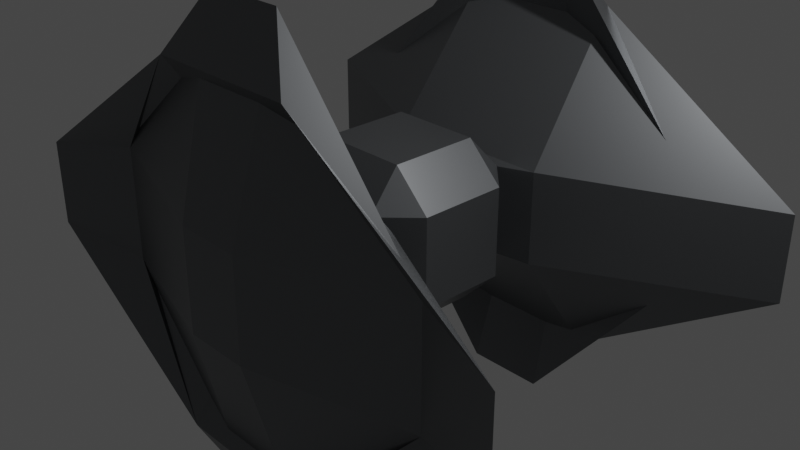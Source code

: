 # Source: boxTieV1.blend  (saved by Blender 2.82.7; exported with 4.5.12 LTS)
import bpy
from mathutils import Matrix  # noqa: F401  (used for matrix-valued properties, if any)

bpy.ops.wm.read_factory_settings(use_empty=True)
scene = bpy.context.scene
scene.name = 'Scene'

# ---- collections
col_collection = bpy.data.collections.new('Collection'); scene.collection.children.link(col_collection)

# ---- materials (node trees are filled in below, after node groups)
mat_material = bpy.data.materials.new('Material')
mat_material.alpha_threshold = 0.0
mat_material.use_transparent_shadow = False
mat_material.line_color = (0.0, 0.0, 0.0, 1.0)

# ---- material node trees
mat_material.use_nodes = True; mat_material.node_tree.nodes.clear()
_N = mat_material.node_tree.nodes; _L = mat_material.node_tree.links
n0 = _N.new('ShaderNodeOutputMaterial'); n0.name = 'Material Output'; n0.location = (300, 300)
n1 = _N.new('ShaderNodeBsdfPrincipled'); n1.name = 'Principled BSDF'; n1.location = (10, 300)
n1.distribution = 'GGX'
n1.subsurface_method = 'BURLEY'
n1.inputs[0].default_value = (0.1796, 0.1874, 0.196, 1.0)
n1.inputs[1].default_value = 0.8473
n1.inputs[2].default_value = 0.4255
n1.inputs[3].default_value = 1.45
n1.inputs[27].default_value = (0.0, 0.0, 0.0, 1.0)
n1.inputs[28].default_value = 1.0
_L.new(n1.outputs[0], n0.inputs[0])
n0.is_active_output = True

# ---- world
world_world = bpy.data.worlds.new('World'); scene.world = world_world
world_world.use_nodes = True; world_world.node_tree.nodes.clear()
_N = world_world.node_tree.nodes; _L = world_world.node_tree.links
n0 = _N.new('ShaderNodeOutputWorld'); n0.name = 'World Output'; n0.location = (300, 300)
n1 = _N.new('ShaderNodeBackground'); n1.name = 'Background'; n1.location = (10, 300)
n1.inputs[0].default_value = (0.05088, 0.05088, 0.05088, 1.0)
_L.new(n1.outputs[0], n0.inputs[0])
n0.is_active_output = True
world_world.color = (0.05088, 0.05088, 0.05088)
world_world.use_sun_shadow = False
world_world.sun_shadow_jitter_overblur = 0.0

# ---- cameras
cam_camera = bpy.data.cameras.new('Camera')
cam_camera.clip_end = 100.0
cam_camera.ortho_scale = 7.314

# ---- lights
light_light = bpy.data.lights.new('Light', 'POINT')
light_light.transmission_factor = 0.0
light_light.energy = 1000.0
light_light.shadow_soft_size = 0.1
light_light.shadow_maximum_resolution = 0.006
light_light.use_absolute_resolution = True

# ---- meshes
me_cube = bpy.data.meshes.new('Cube')
me_cube.from_pydata([(-1.112, -0.0608, 0.01055), (-1.111, -0.04495, 0.07359), (-1.11, -0.0417, 0.1385), (0.8533, 2.051, -1.982), (3.153, 2.051, -0.4745), (0.9274, 0.9588, -0.5167), (-0.8533, 2.051, -1.982), (-0.9274, 0.9588, -0.5167), (-3.153, 2.051, -0.4745), (3.153, 2.051, 0.4745), (0.8533, 2.051, 1.982), (0.9274, 0.9588, 0.5167), (-3.153, -2.051, -0.4745), (-0.9274, -0.9588, -0.5167), (-0.8533, -2.051, -1.982), (-3.153, -2.051, 0.4745), (-0.8533, -2.051, 1.982), (-0.9274, -0.9588, 0.5167), (3.153, -2.051, 0.4745), (0.9274, -0.9588, 0.5167), (0.8533, -2.051, 1.982), (3.153, -2.051, -0.4745), (0.8533, -2.051, -1.982), (0.9274, -0.9588, -0.5167), (-3.153, 2.051, 0.4745), (-0.9274, 0.9588, 0.5167), (-0.8533, 2.051, 1.982), (0.4583, 1.753, -2.613), (0.3735, 2.285, -0.5631), (2.122, 1.753, -0.6391), (-0.4583, 1.753, -2.613), (-2.122, 1.753, -0.6391), (-0.3735, 2.285, -0.5631), (2.122, 1.753, 0.6391), (0.3735, 2.285, 0.5631), (0.4583, 1.753, 2.613), (-2.122, -1.753, -0.6391), (-0.4583, -1.753, -2.613), (-0.3735, -2.285, -0.5631), (-2.122, -1.753, 0.6391), (-0.3735, -2.285, 0.5631), (-0.4583, -1.753, 2.613), (2.122, -1.753, 0.6391), (0.4583, -1.753, 2.613), (0.3735, -2.285, 0.5631), (2.122, -1.753, -0.6391), (0.3735, -2.285, -0.5631), (0.4583, -1.753, -2.613), (-2.122, 1.753, 0.6391), (-0.4583, 1.753, 2.613), (-0.3735, 2.285, 0.5631), (0.5275, 0.8586, 0.4898), (0.4909, 0.4909, 0.8921), (0.8921, 0.4909, 0.4909), (0.5275, 0.8586, -0.4898), (0.8921, 0.4909, -0.4909), (0.4909, 0.4909, -0.8921), (0.8921, -0.4909, 0.4909), (0.4909, -0.4909, 0.8921), (0.5275, -0.8586, 0.4898), (0.5275, -0.8586, -0.4898), (0.4909, -0.4909, -0.8921), (0.8921, -0.4909, -0.4909), (-0.8921, 0.4909, 0.4909), (-0.4909, 0.4909, 0.8921), (-0.5275, 0.8586, 0.4898), (-0.8921, 0.4909, -0.4909), (-0.5275, 0.8586, -0.4898), (-0.4909, 0.4909, -0.8921), (-0.5275, -0.8586, 0.4898), (-0.4909, -0.4909, 0.8921), (-0.8921, -0.4909, 0.4909), (-0.4909, -0.4909, -0.8921), (-0.5275, -0.8586, -0.4898), (-0.8921, -0.4909, -0.4909), (-1.112, -0.08864, -0.0482), (-1.112, -0.1274, -0.1004), (-1.112, -0.1756, -0.144), (-1.111, -0.2314, -0.1774), (-1.111, -0.2926, -0.1993), (-1.11, -0.3569, -0.2088), (-1.108, -0.4219, -0.2055), (-1.107, -0.4849, -0.1897), (-1.105, -0.5436, -0.1619), (-1.103, -0.5958, -0.1231), (-1.102, -0.6394, -0.07494), (-1.1, -0.6728, -0.01917), (-1.098, -0.6946, 0.04205), (-1.097, -0.7041, 0.1064), (-1.096, -0.7008, 0.1713), (-1.095, -0.685, 0.2343), (-1.095, -0.6571, 0.2931), (-1.095, -0.6184, 0.3453), (-1.095, -0.5702, 0.3889), (-1.095, -0.5144, 0.4223), (-0.4403, -0.3598, 0.1109), (-1.096, -0.4532, 0.4441), (-1.097, -0.3889, 0.4536), (-1.099, -0.3239, 0.4504), (-1.1, -0.2609, 0.4346), (-1.102, -0.2022, 0.4068), (-1.104, -0.15, 0.368), (-1.105, -0.1064, 0.3198), (-1.107, -0.07302, 0.264), (-1.108, -0.05118, 0.2028), (-0.4493, 0.3935, 0.09739), (-1.125, 0.6971, 0.0744), (-1.126, 0.6593, -0.04937), (-1.125, 0.6232, -0.1034), (-1.125, 0.6972, 0.1394), (-1.123, 0.6847, 0.2032), (-1.126, 0.6843, 0.01066), (-1.121, 0.6599, 0.2633), (-1.124, 0.5771, -0.1493), (-1.119, 0.6239, 0.3174), (-1.122, 0.5231, -0.1853), (-1.116, 0.5781, 0.3634), (-1.12, 0.463, -0.2102), (-1.114, 0.5241, 0.3996), (-1.118, 0.3993, -0.2228), (-1.111, 0.4641, 0.4245), (-1.116, 0.3343, -0.2227), (-1.108, 0.4004, 0.4373), (-1.113, 0.2706, -0.2099), (-1.106, 0.3355, 0.4373), (-1.11, 0.2106, -0.185), (-1.103, 0.2717, 0.4247), (-1.107, 0.1567, -0.1488), (-1.1, 0.1576, 0.3639), (-1.105, 0.1108, -0.1028), (-1.099, 0.1116, 0.318), (-1.103, 0.07483, -0.04868), (-1.098, 0.07538, 0.264), (-1.101, 0.05007, 0.01141), (-1.098, 0.05042, 0.2039), (-1.099, 0.03751, 0.07518), (-1.098, 0.03763, 0.1402), (-1.101, 0.2117, 0.3999)], [], [(65, 51, 11, 25), (69, 73, 13, 17), (60, 59, 19, 23), (52, 64, 70, 58), (20, 16, 41, 43), (73, 60, 23, 13), (26, 10, 35, 49), (3, 6, 30, 27), (14, 22, 47, 37), (8, 24, 48, 31), (9, 4, 29, 33), (21, 18, 42, 45), (68, 56, 61, 72), (32, 50, 34, 28), (46, 44, 40, 38), (54, 67, 7, 5), (67, 65, 25, 7), (74, 71, 63, 66), (15, 12, 36, 39), (59, 69, 17, 19), (3, 4, 5), (6, 7, 8), (9, 10, 11), (12, 13, 14), (15, 16, 17), (18, 19, 20), (21, 22, 23), (24, 25, 26), (27, 28, 29), (30, 31, 32), (33, 34, 35), (36, 37, 38), (39, 40, 41), (42, 43, 44), (45, 46, 47), (48, 49, 50), (5, 7, 6, 3), (11, 5, 4, 9), (12, 15, 17, 13), (18, 21, 23, 19), (24, 8, 7, 25), (19, 17, 16, 20), (13, 23, 22, 14), (25, 11, 10, 26), (27, 30, 32, 28), (33, 29, 28, 34), (38, 40, 39, 36), (44, 46, 45, 42), (50, 32, 31, 48), (43, 41, 40, 44), (37, 47, 46, 38), (49, 35, 34, 50), (20, 43, 42, 18), (47, 22, 21, 45), (3, 27, 29, 4), (35, 10, 9, 33), (26, 49, 48, 24), (30, 6, 8, 31), (14, 37, 36, 12), (41, 16, 15, 39), (55, 53, 57, 62), (51, 52, 53), (54, 55, 56), (57, 58, 59), (60, 61, 62), (63, 64, 65), (66, 67, 68), (69, 70, 71), (72, 73, 74), (68, 72, 74, 66), (56, 68, 67, 54), (53, 55, 54, 51), (73, 69, 71, 74), (59, 60, 62, 57), (65, 67, 66, 63), (58, 70, 69, 59), (52, 58, 57, 53), (72, 61, 60, 73), (70, 64, 63, 71), (64, 52, 51, 65), (61, 56, 55, 62), (51, 54, 5, 11), (2, 1, 95), (1, 0, 95), (0, 75, 95), (75, 76, 95), (76, 77, 95), (77, 78, 95), (78, 79, 95), (79, 80, 95), (80, 81, 95), (81, 82, 95), (82, 83, 95), (83, 84, 95), (84, 85, 95), (85, 86, 95), (86, 87, 95), (87, 88, 95), (88, 89, 95), (89, 90, 95), (90, 91, 95), (91, 92, 95), (92, 93, 95), (93, 94, 95), (94, 96, 95), (96, 97, 95), (97, 98, 95), (98, 99, 95), (99, 100, 95), (100, 101, 95), (101, 102, 95), (102, 103, 95), (103, 104, 95), (104, 2, 95), (2, 104, 103, 102, 101, 100, 99, 98, 97, 96, 94, 93, 92, 91, 90, 89, 88, 87, 86, 85, 84, 83, 82, 81, 80, 79, 78, 77, 76, 75, 0, 1), (109, 105, 106), (106, 105, 111), (111, 105, 107), (107, 105, 108), (108, 105, 113), (113, 105, 115), (115, 105, 117), (117, 105, 119), (119, 105, 121), (121, 105, 123), (123, 105, 125), (125, 105, 127), (127, 105, 129), (129, 105, 131), (131, 105, 133), (133, 105, 135), (135, 105, 136), (136, 105, 134), (134, 105, 132), (132, 105, 130), (130, 105, 128), (128, 105, 137), (137, 105, 126), (126, 105, 124), (124, 105, 122), (122, 105, 120), (120, 105, 118), (118, 105, 116), (116, 105, 114), (114, 105, 112), (112, 105, 110), (110, 105, 109), (109, 106, 111, 107, 108, 113, 115, 117, 119, 121, 123, 125, 127, 129, 131, 133, 135, 136, 134, 132, 130, 128, 137, 126, 124, 122, 120, 118, 116, 114, 112, 110)])
_uv = me_cube.uv_layers.new(name='UVMap')
_uv.uv.foreach_set('vector', [0.8243, 0.5, 0.6757, 0.5, 0.6576, 0.5, 0.8424, 0.5, 0.5743, 0.0, 0.4257, 0.0, 0.4076, 0.0, 0.5924, 0.0, 0.4257, 0.75, 0.5743, 0.75, 0.5924, 0.75, 0.4076, 0.75, 0.6754, 0.5504, 0.8246, 0.5504, 0.8246, 0.6996, 0.6754, 0.6996, 0.7389, 0.75, 0.7611, 0.75, 0.7603, 0.75, 0.7397, 0.75, 0.1757, 0.75, 0.3243, 0.75, 0.3424, 0.75, 0.1576, 0.75, 0.7611, 0.5, 0.7389, 0.5, 0.7397, 0.5, 0.7603, 0.5, 0.2611, 0.5, 0.2389, 0.5, 0.2397, 0.5, 0.2603, 0.5, 0.2389, 0.75, 0.2611, 0.75, 0.2603, 0.75, 0.2397, 0.75, 0.4889, 0.25, 0.5111, 0.25, 0.5103, 0.25, 0.4897, 0.25, 0.5111, 0.5, 0.4889, 0.5, 0.4897, 0.5, 0.5103, 0.5, 0.4889, 0.75, 0.5111, 0.75, 0.5103, 0.75, 0.4897, 0.75, 0.1754, 0.5504, 0.3246, 0.5504, 0.3246, 0.6996, 0.1754, 0.6996, 0.4986, 0.3736, 0.5014, 0.3736, 0.5014, 0.3764, 0.4986, 0.3764, 0.4986, 0.8736, 0.5014, 0.8736, 0.5014, 0.8764, 0.4986, 0.8764, 0.3243, 0.5, 0.1757, 0.5, 0.1576, 0.5, 0.3424, 0.5, 0.4257, 0.25, 0.5743, 0.25, 0.5924, 0.25, 0.4076, 0.25, 0.4254, 0.05043, 0.5746, 0.05043, 0.5746, 0.1996, 0.4254, 0.1996, 0.5111, 0.0, 0.4889, 0.0, 0.4897, 0.0, 0.5103, 0.0, 0.6757, 0.75, 0.8243, 0.75, 0.8424, 0.75, 0.6576, 0.75, 0.2611, 0.5, 0.4889, 0.5, 0.3424, 0.5, 0.2389, 0.5, 0.2307, 0.5, 0.125, 0.5, 0.5111, 0.5, 0.7389, 0.5, 0.5924, 0.5, 0.4889, 0.0, 0.4807, 0.0, 0.375, 0.0, 0.5111, 0.0, 0.625, 0.0, 0.5193, 0.0, 0.5111, 0.75, 0.6576, 0.75, 0.7389, 0.75, 0.4889, 0.75, 0.2611, 0.75, 0.4076, 0.75, 0.5111, 0.25, 0.5193, 0.25, 0.625, 0.25, 0.2603, 0.5, 0.2514, 0.5, 0.375, 0.5, 0.2397, 0.5, 0.125, 0.5, 0.2486, 0.5, 0.5103, 0.5, 0.5014, 0.5, 0.625, 0.5, 0.4897, 0.0, 0.375, 0.0, 0.4986, 0.0, 0.5103, 0.0, 0.5014, 0.0, 0.625, 0.0, 0.5103, 0.75, 0.625, 0.75, 0.5014, 0.75, 0.4897, 0.75, 0.4986, 0.75, 0.375, 0.75, 0.5103, 0.25, 0.625, 0.25, 0.5014, 0.25, 0.3424, 0.5, 0.1576, 0.5, 0.2389, 0.5, 0.2611, 0.5, 0.5924, 0.5, 0.4076, 0.5, 0.4889, 0.5, 0.5111, 0.5, 0.4889, 0.0, 0.5111, 0.0, 0.5924, 0.0, 0.4076, 0.0, 0.5111, 0.75, 0.4889, 0.75, 0.4076, 0.75, 0.5924, 0.75, 0.5111, 0.25, 0.4889, 0.25, 0.4076, 0.25, 0.5924, 0.25, 0.6576, 0.75, 0.8424, 0.75, 0.7611, 0.75, 0.7389, 0.75, 0.1576, 0.75, 0.3424, 0.75, 0.2611, 0.75, 0.2389, 0.75, 0.8424, 0.5, 0.6576, 0.5, 0.7389, 0.5, 0.7611, 0.5, 0.2603, 0.5, 0.2397, 0.5, 0.2486, 0.5, 0.2514, 0.5, 0.5103, 0.5, 0.4897, 0.5, 0.4986, 0.3764, 0.5014, 0.3764, 0.4986, 0.8764, 0.5014, 0.8764, 0.5111, 1.0, 0.4889, 1.0, 0.5014, 0.8736, 0.4986, 0.8736, 0.4897, 0.75, 0.5103, 0.75, 0.5014, 0.3736, 0.4986, 0.3736, 0.4897, 0.25, 0.5103, 0.25, 0.7397, 0.75, 0.7603, 0.75, 0.7514, 0.75, 0.7486, 0.75, 0.2397, 0.75, 0.2603, 0.75, 0.2514, 0.75, 0.2486, 0.75, 0.7603, 0.5, 0.7397, 0.5, 0.7486, 0.5, 0.7514, 0.5, 0.7389, 0.75, 0.7397, 0.75, 0.5103, 0.75, 0.5111, 0.75, 0.2603, 0.75, 0.2611, 0.75, 0.4889, 0.75, 0.4897, 0.75, 0.2611, 0.5, 0.2603, 0.5, 0.4897, 0.5, 0.4889, 0.5, 0.7397, 0.5, 0.7389, 0.5, 0.5111, 0.5, 0.5103, 0.5, 0.7611, 0.5, 0.7603, 0.5, 0.875, 0.5, 0.875, 0.5, 0.2397, 0.5, 0.2389, 0.5, 0.125, 0.5, 0.125, 0.5, 0.2389, 0.75, 0.2397, 0.75, 0.125, 0.75, 0.125, 0.75, 0.7603, 0.75, 0.7611, 0.75, 0.875, 0.75, 0.875, 0.75, 0.4254, 0.5504, 0.5746, 0.5504, 0.5746, 0.6996, 0.4254, 0.6996, 0.6757, 0.5, 0.6754, 0.5, 0.6504, 0.5, 0.4257, 0.5, 0.4254, 0.5, 0.4004, 0.5, 0.5746, 0.6996, 0.625, 0.6996, 0.5746, 0.75, 0.3243, 0.75, 0.3246, 0.75, 0.3496, 0.75, 0.5746, 0.1996, 0.625, 0.1996, 0.5746, 0.25, 0.4254, 0.1996, 0.4254, 0.25, 0.375, 0.1996, 0.8243, 0.75, 0.8246, 0.75, 0.8496, 0.75, 0.1754, 0.6996, 0.1754, 0.75, 0.125, 0.6996, 0.1754, 0.5504, 0.1754, 0.6996, 0.125, 0.6996, 0.125, 0.5504, 0.3246, 0.5504, 0.1754, 0.5504, 0.1757, 0.5, 0.3243, 0.5, 0.5746, 0.5504, 0.4254, 0.5504, 0.4257, 0.5, 0.5743, 0.5, 0.4257, 0.0, 0.5743, 0.0, 0.5746, 0.05043, 0.4254, 0.05043, 0.5743, 0.75, 0.4257, 0.75, 0.4254, 0.6996, 0.5746, 0.6996, 0.5743, 0.25, 0.4257, 0.25, 0.4254, 0.1996, 0.5746, 0.1996, 0.6754, 0.6996, 0.8246, 0.6996, 0.8243, 0.75, 0.6757, 0.75, 0.6754, 0.5504, 0.6754, 0.6996, 0.5746, 0.6996, 0.5746, 0.5504, 0.1754, 0.6996, 0.3246, 0.6996, 0.3243, 0.75, 0.1757, 0.75, 0.8246, 0.6996, 0.8246, 0.5504, 0.875, 0.5504, 0.875, 0.6996, 0.8246, 0.5504, 0.6754, 0.5504, 0.6757, 0.5, 0.8243, 0.5, 0.3246, 0.6996, 0.3246, 0.5504, 0.4254, 0.5504, 0.4254, 0.6996, 0.5743, 0.5, 0.4257, 0.5, 0.4076, 0.5, 0.5924, 0.5, 0.25, 0.49, 0.2968, 0.4854, 0.25, 0.25, 0.2968, 0.4854, 0.3418, 0.4717, 0.25, 0.25, 0.3418, 0.4717, 0.3833, 0.4496, 0.25, 0.25, 0.3833, 0.4496, 0.4197, 0.4197, 0.25, 0.25, 0.4197, 0.4197, 0.4496, 0.3833, 0.25, 0.25, 0.4496, 0.3833, 0.4717, 0.3418, 0.25, 0.25, 0.4717, 0.3418, 0.4854, 0.2968, 0.25, 0.25, 0.4854, 0.2968, 0.49, 0.25, 0.25, 0.25, 0.49, 0.25, 0.4854, 0.2032, 0.25, 0.25, 0.4854, 0.2032, 0.4717, 0.1582, 0.25, 0.25, 0.4717, 0.1582, 0.4496, 0.1167, 0.25, 0.25, 0.4496, 0.1167, 0.4197, 0.08029, 0.25, 0.25, 0.4197, 0.08029, 0.3833, 0.05045, 0.25, 0.25, 0.3833, 0.05045, 0.3418, 0.02827, 0.25, 0.25, 0.3418, 0.02827, 0.2968, 0.01461, 0.25, 0.25, 0.2968, 0.01461, 0.25, 0.01, 0.25, 0.25, 0.25, 0.01, 0.2032, 0.01461, 0.25, 0.25, 0.2032, 0.01461, 0.1582, 0.02827, 0.25, 0.25, 0.1582, 0.02827, 0.1167, 0.05045, 0.25, 0.25, 0.1167, 0.05045, 0.08029, 0.08029, 0.25, 0.25, 0.08029, 0.08029, 0.05045, 0.1167, 0.25, 0.25, 0.05045, 0.1167, 0.02827, 0.1582, 0.25, 0.25, 0.02827, 0.1582, 0.01461, 0.2032, 0.25, 0.25, 0.01461, 0.2032, 0.01, 0.25, 0.25, 0.25, 0.01, 0.25, 0.01461, 0.2968, 0.25, 0.25, 0.01461, 0.2968, 0.02827, 0.3418, 0.25, 0.25, 0.02827, 0.3418, 0.05045, 0.3833, 0.25, 0.25, 0.05045, 0.3833, 0.08029, 0.4197, 0.25, 0.25, 0.08029, 0.4197, 0.1167, 0.4496, 0.25, 0.25, 0.1167, 0.4496, 0.1582, 0.4717, 0.25, 0.25, 0.1582, 0.4717, 0.2032, 0.4854, 0.25, 0.25, 0.2032, 0.4854, 0.25, 0.49, 0.25, 0.25, 0.75, 0.49, 0.7032, 0.4854, 0.6582, 0.4717, 0.6167, 0.4496, 0.5803, 0.4197, 0.5504, 0.3833, 0.5283, 0.3418, 0.5146, 0.2968, 0.51, 0.25, 0.5146, 0.2032, 0.5283, 0.1582, 0.5504, 0.1167, 0.5803, 0.08029, 0.6167, 0.05045, 0.6582, 0.02827, 0.7032, 0.01461, 0.75, 0.01, 0.7968, 0.01461, 0.8418, 0.02827, 0.8833, 0.05045, 0.9197, 0.08029, 0.9496, 0.1167, 0.9717, 0.1582, 0.9854, 0.2032, 0.99, 0.25, 0.9854, 0.2968, 0.9717, 0.3418, 0.9496, 0.3833, 0.9197, 0.4197, 0.8833, 0.4496, 0.8418, 0.4717, 0.7968, 0.4854, 0.25, 0.49, 0.25, 0.25, 0.2968, 0.4854, 0.2968, 0.4854, 0.25, 0.25, 0.3418, 0.4717, 0.3418, 0.4717, 0.25, 0.25, 0.3833, 0.4496, 0.3833, 0.4496, 0.25, 0.25, 0.4197, 0.4197, 0.4197, 0.4197, 0.25, 0.25, 0.4496, 0.3833, 0.4496, 0.3833, 0.25, 0.25, 0.4717, 0.3418, 0.4717, 0.3418, 0.25, 0.25, 0.4854, 0.2968, 0.4854, 0.2968, 0.25, 0.25, 0.49, 0.25, 0.49, 0.25, 0.25, 0.25, 0.4854, 0.2032, 0.4854, 0.2032, 0.25, 0.25, 0.4717, 0.1582, 0.4717, 0.1582, 0.25, 0.25, 0.4496, 0.1167, 0.4496, 0.1167, 0.25, 0.25, 0.4197, 0.08029, 0.4197, 0.08029, 0.25, 0.25, 0.3833, 0.05045, 0.3833, 0.05045, 0.25, 0.25, 0.3418, 0.02827, 0.3418, 0.02827, 0.25, 0.25, 0.2968, 0.01461, 0.2968, 0.01461, 0.25, 0.25, 0.25, 0.01, 0.25, 0.01, 0.25, 0.25, 0.2032, 0.01461, 0.2032, 0.01461, 0.25, 0.25, 0.1582, 0.02827, 0.1582, 0.02827, 0.25, 0.25, 0.1167, 0.05045, 0.1167, 0.05045, 0.25, 0.25, 0.08029, 0.08029, 0.08029, 0.08029, 0.25, 0.25, 0.05045, 0.1167, 0.05045, 0.1167, 0.25, 0.25, 0.02827, 0.1582, 0.02827, 0.1582, 0.25, 0.25, 0.01461, 0.2032, 0.01461, 0.2032, 0.25, 0.25, 0.01, 0.25, 0.01, 0.25, 0.25, 0.25, 0.01461, 0.2968, 0.01461, 0.2968, 0.25, 0.25, 0.02827, 0.3418, 0.02827, 0.3418, 0.25, 0.25, 0.05045, 0.3833, 0.05045, 0.3833, 0.25, 0.25, 0.08029, 0.4197, 0.08029, 0.4197, 0.25, 0.25, 0.1167, 0.4496, 0.1167, 0.4496, 0.25, 0.25, 0.1582, 0.4717, 0.1582, 0.4717, 0.25, 0.25, 0.2032, 0.4854, 0.2032, 0.4854, 0.25, 0.25, 0.25, 0.49, 0.75, 0.49, 0.7968, 0.4854, 0.8418, 0.4717, 0.8833, 0.4496, 0.9197, 0.4197, 0.9496, 0.3833, 0.9717, 0.3418, 0.9854, 0.2968, 0.99, 0.25, 0.9854, 0.2032, 0.9717, 0.1582, 0.9496, 0.1167, 0.9197, 0.08029, 0.8833, 0.05045, 0.8418, 0.02827, 0.7968, 0.01461, 0.75, 0.01, 0.7032, 0.01461, 0.6582, 0.02827, 0.6167, 0.05045, 0.5803, 0.08029, 0.5504, 0.1167, 0.5283, 0.1582, 0.5146, 0.2032, 0.51, 0.25, 0.5146, 0.2968, 0.5283, 0.3418, 0.5504, 0.3833, 0.5803, 0.4197, 0.6167, 0.4496, 0.6582, 0.4717, 0.7032, 0.4854])
me_cube.materials.append(mat_material)
me_cube.use_remesh_preserve_volume = False
me_cube.use_remesh_preserve_attributes = False
me_cube.use_mirror_x = True
me_cube.update()

# ---- objects
ob_cube = bpy.data.objects.new('Cube', me_cube)
ob_light = bpy.data.objects.new('Light', light_light)
ob_camera = bpy.data.objects.new('Camera', cam_camera)

# ---- transforms, parenting, visibility, modifiers, constraints
ob_cube.location = (0.0, 0.0, 0.0)
ob_cube.lock_rotations_4d = False
ob_cube.empty_display_type = 'ARROWS'
ob_cube.lineart.crease_threshold = 0.0
ob_cube.use_mesh_mirror_x = True
ob_light.location = (4.076, 1.005, 5.904)
ob_light.rotation_euler = (0.6503, 0.05522, 1.866)
ob_light.lock_rotations_4d = False
ob_light.empty_display_type = 'ARROWS'
ob_light.color = (0.0, 0.0, 0.0, 0.0)
ob_light.lineart.crease_threshold = 0.0
ob_camera.location = (7.359, -6.926, 4.958)
ob_camera.rotation_euler = (1.109, 0.0, 0.8149)
ob_camera.lock_rotations_4d = False
ob_camera.empty_display_type = 'ARROWS'
ob_camera.color = (0.0, 0.0, 0.0, 0.0)
ob_camera.display_type = 'WIRE'
ob_camera.lineart.crease_threshold = 0.0

# ---- collection membership
col_collection.objects.link(ob_cube)
col_collection.objects.link(ob_light)
col_collection.objects.link(ob_camera)

# ---- scene / render settings (as saved in the file)
scene.camera = ob_camera
scene.frame_start = 1; scene.frame_end = 250; scene.frame_set(1)
scene.render.engine = 'BLENDER_EEVEE_NEXT'
scene.cycles.use_denoising = False
scene.cycles.samples = 128
scene.cycles.sampling_pattern = 'TABULATED_SOBOL'
scene.cycles.use_adaptive_sampling = False
scene.cycles.use_light_tree = False
scene.view_settings.view_transform = 'Filmic'
bpy.context.view_layer.update()
